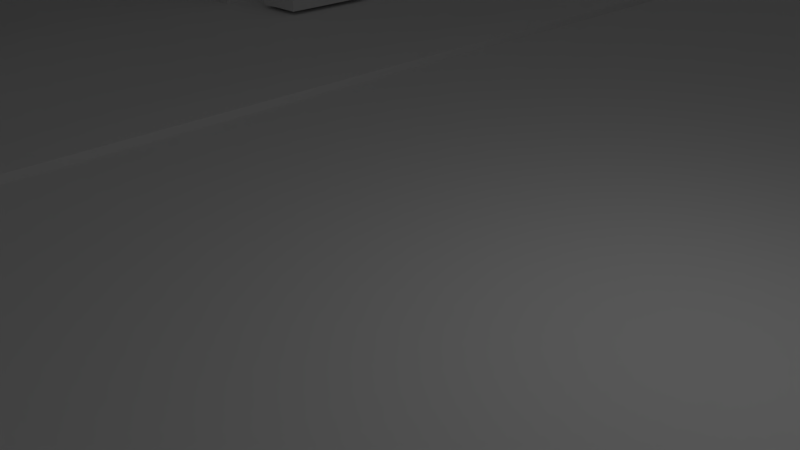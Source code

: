 # Source: chitty.blend  (saved by Blender 2.71.0; exported with 4.5.12 LTS)
import bpy
from mathutils import Matrix  # noqa: F401  (used for matrix-valued properties, if any)

bpy.ops.wm.read_factory_settings(use_empty=True)
scene = bpy.context.scene
scene.name = 'Scene'

# ---- collections
col_collection_1 = bpy.data.collections.new('Collection 1'); scene.collection.children.link(col_collection_1)

# ---- materials (node trees are filled in below, after node groups)
mat_material_005 = bpy.data.materials.new('Material.005')
mat_material_005.alpha_threshold = 0.0
mat_material_005.use_transparent_shadow = False
mat_material_005.roughness = 0.5
mat_material_005.line_color = (0.0, 0.0, 0.0, 1.0)
mat_myland = bpy.data.materials.new('myland')
mat_myland.alpha_threshold = 0.0
mat_myland.use_transparent_shadow = False
mat_myland.roughness = 0.5
mat_myland.line_color = (0.0, 0.0, 0.0, 1.0)

# ---- material node trees

# ---- world
world_world = bpy.data.worlds.new('World'); scene.world = world_world
world_world.color = (0.05088, 0.05088, 0.05088)
world_world.use_sun_shadow = False
world_world.sun_shadow_jitter_overblur = 0.0
world_world.cycles.sampling_method = 'MANUAL'
world_world.cycles.sample_map_resolution = 256

# ---- cameras
cam_camera = bpy.data.cameras.new('Camera')
cam_camera.clip_end = 100.0
cam_camera.lens = 35.0
cam_camera.sensor_width = 32.0
cam_camera.sensor_height = 18.0
cam_camera.ortho_scale = 7.314
cam_camera.dof.focus_distance = 0.0
cam_camera.dof.aperture_fstop = 128.0

# ---- lights
light_lamp = bpy.data.lights.new('Lamp', 'POINT')
light_lamp.transmission_factor = 0.0
light_lamp.cutoff_distance = 30.0
light_lamp.energy = 100.0
light_lamp.shadow_buffer_clip_start = 1.001
light_lamp.shadow_soft_size = 0.1
light_lamp.shadow_maximum_resolution = 0.006
light_lamp.use_absolute_resolution = True
light_lamp.cycles.use_multiple_importance_sampling = False

# ---- meshes
me_cube = bpy.data.meshes.new('Cube')
me_cube.from_pydata([(15.48, 29.09, -8.489), (15.48, -11.62, -8.489), (-14.19, -11.62, -8.489), (-14.19, 29.09, -8.489), (15.48, 29.09, 0.01098), (15.48, -11.62, 0.01098), (-14.19, -11.62, 0.01098), (-14.19, 29.09, 0.01098), (-3.083, -11.57, -0.03286), (-3.083, 29.04, -0.03286), (3.829, 29.04, -0.03286), (3.829, -11.57, -0.03286), (-3.779, -11.57, -0.03286), (-3.779, 29.04, -0.03286), (-3.083, -11.57, 0.1007), (-3.083, 29.04, 0.1007), (-3.779, -11.57, 0.1007), (-3.779, 29.04, 0.1007), (4.522, 29.04, -0.03286), (4.522, -11.57, -0.03286), (3.829, 29.04, 0.08593), (3.829, -11.57, 0.08593), (4.522, 29.04, 0.08593), (4.522, -11.57, 0.08593), (14.15, 29.04, -11.57), (14.15, -11.57, -11.57), (14.15, 29.04, -0.03286), (14.15, -11.57, -0.03286), (-13.51, -11.57, -11.57), (-13.51, 29.04, -11.57), (-13.51, -11.57, -0.03286), (-13.51, 29.04, -0.03286), (-3.525, 20.77, 0.08025), (-3.403, 21.0, 0.08025), (-3.28, 20.77, 0.08025), (-3.403, 20.53, 0.08025), (-3.525, 20.77, 3.187), (-3.403, 21.0, 3.187), (-3.28, 20.77, 3.187), (-3.403, 20.53, 3.187), (-2.17, 20.77, 4.564), (-2.169, 21.0, 4.462), (-2.167, 20.77, 4.359), (-2.169, 20.53, 4.462), (-1.653, 20.77, 4.592), (-1.65, 21.28, 4.528), (-1.647, 20.77, 4.406), (-1.65, 20.26, 4.528), (-1.181, 20.77, 4.571), (-1.18, 21.07, 4.533), (-1.178, 20.77, 4.46), (-1.18, 20.46, 4.533), (-3.525, -2.181, 0.08025), (-3.403, -1.942, 0.08025), (-3.28, -2.181, 0.08025), (-3.403, -2.419, 0.08025), (-3.525, -2.181, 3.187), (-3.403, -1.942, 3.187), (-3.28, -2.181, 3.187), (-3.403, -2.419, 3.187), (-2.17, -2.181, 4.564), (-2.169, -1.942, 4.462), (-2.167, -2.181, 4.359), (-2.169, -2.419, 4.462), (-1.653, -2.181, 4.592), (-1.65, -1.67, 4.528), (-1.647, -2.181, 4.406), (-1.65, -2.692, 4.528), (-1.181, -2.181, 4.571), (-1.18, -1.876, 4.533), (-1.178, -2.181, 4.46), (-1.18, -2.485, 4.533), (4.287, -2.181, 0.08025), (4.165, -2.419, 0.08025), (4.042, -2.181, 0.08025), (4.165, -1.942, 0.08025), (4.287, -2.181, 3.187), (4.165, -2.419, 3.187), (4.042, -2.181, 3.187), (4.165, -1.942, 3.187), (2.932, -2.181, 4.564), (2.931, -2.419, 4.462), (2.929, -2.181, 4.359), (2.931, -1.942, 4.462), (2.415, -2.181, 4.592), (2.412, -2.692, 4.528), (2.409, -2.181, 4.406), (2.412, -1.67, 4.528), (1.943, -2.181, 4.571), (1.942, -2.485, 4.533), (1.94, -2.181, 4.46), (1.942, -1.876, 4.533), (4.287, 20.77, 0.08025), (4.165, 20.53, 0.08025), (4.042, 20.77, 0.08025), (4.165, 21.0, 0.08025), (4.287, 20.77, 3.187), (4.165, 20.53, 3.187), (4.042, 20.77, 3.187), (4.165, 21.0, 3.187), (2.932, 20.77, 4.564), (2.931, 20.53, 4.462), (2.929, 20.77, 4.359), (2.931, 21.0, 4.462), (2.415, 20.77, 4.592), (2.412, 20.26, 4.528), (2.409, 20.77, 4.406), (2.412, 21.28, 4.528), (1.943, 20.77, 4.571), (1.942, 20.46, 4.533), (1.94, 20.77, 4.46), (1.942, 21.07, 4.533), (-6.263, 20.5, 0.06595), (-6.263, 19.09, 0.06595), (-6.99, 19.09, 0.06595), (-6.99, 20.5, 0.06595), (-6.263, 20.5, 0.6714), (-6.263, 19.09, 0.6714), (-6.99, 19.09, 0.6714), (-6.99, 20.5, 0.6714), (-6.263, 23.57, 0.06595), (-6.263, 22.16, 0.06595), (-6.99, 22.16, 0.06595), (-6.99, 23.57, 0.06595), (-6.263, 23.57, 0.6714), (-6.263, 22.16, 0.6714), (-6.99, 22.16, 0.6714), (-6.99, 23.57, 0.6714), (-6.263, 26.75, 0.06595), (-6.263, 25.34, 0.06595), (-6.99, 25.34, 0.06595), (-6.99, 26.75, 0.06595), (-6.263, 26.75, 0.6714), (-6.263, 25.34, 0.6714), (-6.99, 25.34, 0.6714), (-6.99, 26.75, 0.6714), (7.494, 26.75, 0.06595), (7.494, 25.34, 0.06595), (6.768, 25.34, 0.06595), (6.768, 26.75, 0.06595), (7.494, 26.75, 0.6714), (7.494, 25.34, 0.6714), (6.768, 25.34, 0.6714), (6.768, 26.75, 0.6714), (7.494, 23.57, 0.06595), (7.494, 22.16, 0.06595), (6.768, 22.16, 0.06595), (6.768, 23.57, 0.06595), (7.494, 23.57, 0.6714), (7.494, 22.16, 0.6714), (6.768, 22.16, 0.6714), (6.768, 23.57, 0.6714), (7.494, 20.5, 0.06595), (7.494, 19.09, 0.06595), (6.768, 19.09, 0.06595), (6.768, 20.5, 0.06595), (7.494, 20.5, 0.6714), (7.494, 19.09, 0.6714), (6.768, 19.09, 0.6714), (6.768, 20.5, 0.6714), (7.494, 5.427, 0.06595), (7.494, 4.017, 0.06595), (6.768, 4.017, 0.06595), (6.768, 5.427, 0.06595), (7.494, 5.427, 0.6714), (7.494, 4.017, 0.6714), (6.768, 4.017, 0.6714), (6.768, 5.427, 0.6714), (7.494, 8.974, 0.06595), (7.494, 7.565, 0.06595), (6.768, 7.565, 0.06595), (6.768, 8.974, 0.06595), (7.494, 8.974, 0.6714), (7.494, 7.565, 0.6714), (6.768, 7.565, 0.6714), (6.768, 8.974, 0.6714), (7.494, 13.3, 0.06595), (7.494, 11.89, 0.06595), (6.768, 11.89, 0.06595), (6.768, 13.3, 0.06595), (7.494, 13.3, 0.6714), (7.494, 11.89, 0.6714), (6.768, 11.89, 0.6714), (6.768, 13.3, 0.6714), (-6.241, 13.3, 0.06595), (-6.241, 11.89, 0.06595), (-6.967, 11.89, 0.06595), (-6.967, 13.3, 0.06595), (-6.241, 13.3, 0.6714), (-6.241, 11.89, 0.6714), (-6.967, 11.89, 0.6714), (-6.967, 13.3, 0.6714), (-6.241, 8.974, 0.06595), (-6.241, 7.565, 0.06595), (-6.967, 7.565, 0.06595), (-6.967, 8.974, 0.06595), (-6.241, 8.974, 0.6714), (-6.241, 7.565, 0.6714), (-6.967, 7.565, 0.6714), (-6.967, 8.974, 0.6714), (-6.241, 5.427, 0.06595), (-6.241, 4.017, 0.06595), (-6.967, 4.017, 0.06595), (-6.967, 5.427, 0.06595), (-6.241, 5.427, 0.6714), (-6.241, 4.017, 0.6714), (-6.967, 4.017, 0.6714), (-6.967, 5.427, 0.6714), (-6.241, -7.376, 0.06595), (-6.241, -8.786, 0.06595), (-6.967, -8.786, 0.06595), (-6.967, -7.376, 0.06595), (-6.241, -7.376, 0.6714), (-6.241, -8.786, 0.6714), (-6.967, -8.786, 0.6714), (-6.967, -7.376, 0.6714), (-6.241, -4.304, 0.06595), (-6.241, -5.713, 0.06595), (-6.967, -5.713, 0.06595), (-6.967, -4.304, 0.06595), (-6.241, -4.304, 0.6714), (-6.241, -5.713, 0.6714), (-6.967, -5.713, 0.6714), (-6.967, -4.304, 0.6714), (-6.241, -1.121, 0.06595), (-6.241, -2.531, 0.06595), (-6.967, -2.531, 0.06595), (-6.967, -1.121, 0.06595), (-6.241, -1.121, 0.6714), (-6.241, -2.531, 0.6714), (-6.967, -2.531, 0.6714), (-6.967, -1.121, 0.6714), (7.551, -1.121, 0.06595), (7.551, -2.531, 0.06595), (6.824, -2.531, 0.06595), (6.824, -1.121, 0.06595), (7.551, -1.121, 0.6714), (7.551, -2.531, 0.6714), (6.824, -2.531, 0.6714), (6.824, -1.121, 0.6714), (7.551, -4.304, 0.06595), (7.551, -5.713, 0.06595), (6.824, -5.713, 0.06595), (6.824, -4.304, 0.06595), (7.551, -4.304, 0.6714), (7.551, -5.713, 0.6714), (6.824, -5.713, 0.6714), (6.824, -4.304, 0.6714), (7.551, -7.376, 0.06595), (7.551, -8.786, 0.06595), (6.824, -8.786, 0.06595), (6.824, -7.376, 0.06595), (7.551, -7.376, 0.6714), (7.551, -8.786, 0.6714), (6.824, -8.786, 0.6714), (6.824, -7.376, 0.6714), (-13.49, 13.6, -0.4337), (-13.49, 3.76, -0.4337), (-7.58, 3.76, -0.4337), (-7.58, 13.6, -0.4337), (-13.49, 13.6, 14.02), (-13.49, 3.76, 14.02), (-7.58, 3.76, 14.02), (-7.58, 13.6, 14.02), (14.09, 13.6, -0.06213), (14.09, 3.76, -0.06213), (8.178, 3.76, -0.06213), (8.178, 13.6, -0.06213), (14.09, 13.6, 14.39), (14.09, 3.76, 14.39), (8.178, 3.76, 14.39), (8.178, 13.6, 14.39), (14.09, -0.7647, -0.6308), (14.09, -9.124, -0.6308), (8.178, -9.124, -0.6308), (8.178, -0.7647, -0.6308), (14.09, -0.7647, 13.82), (14.09, -9.124, 13.82), (8.178, -9.124, 13.82), (8.178, -0.7647, 13.82), (-13.43, -0.7646, -0.05967), (-13.43, -9.124, -0.05967), (-7.518, -9.124, -0.05967), (-7.518, -0.7647, -0.05967), (-13.43, -0.7646, 14.39), (-13.43, -9.124, 14.39), (-7.518, -9.124, 14.39), (-7.518, -0.7647, 14.39), (-13.43, 27.1, -0.591), (-13.43, 18.74, -0.591), (-7.518, 18.74, -0.591), (-7.518, 27.1, -0.591), (-13.43, 27.1, 13.86), (-13.43, 18.74, 13.86), (-7.518, 18.74, 13.86), (-7.518, 27.1, 13.86), (14.09, 27.1, -0.4337), (14.09, 18.74, -0.4337), (8.178, 18.74, -0.4337), (8.178, 27.1, -0.4337), (14.09, 27.1, 14.02), (14.09, 18.74, 14.02), (8.178, 18.74, 14.02), (8.178, 27.1, 14.02), (-3.083, 8.733, 0.1007), (-3.779, 8.733, 0.1007), (-3.431, -11.57, 0.1007), (-3.431, 29.04, 0.1007), (3.829, 8.733, 0.08593), (4.522, 8.733, 0.08593), (4.176, 29.04, 0.08593), (4.176, -11.57, 0.08593), (-3.431, 8.733, 0.1007), (4.176, 8.733, 0.08593), (-3.083, 18.89, 0.1007), (-3.779, 18.89, 0.1007), (-3.257, -11.57, 0.1007), (-3.605, 29.04, 0.1007), (3.829, -1.418, 0.08593), (4.522, -1.418, 0.08593), (4.002, 29.04, 0.08593), (4.349, -11.57, 0.08593), (-3.083, -1.418, 0.1007), (-3.779, -1.418, 0.1007), (-3.605, -11.57, 0.1007), (-3.257, 29.04, 0.1007), (3.829, 18.89, 0.08593), (4.522, 18.89, 0.08593), (4.349, 29.04, 0.08593), (4.002, -11.57, 0.08593), (0.3722, 29.04, 0.09332), (-3.605, 8.733, 0.1007), (-3.257, 8.733, 0.1007), (-3.431, -1.418, 0.1007), (-3.431, 18.89, 0.1007), (4.349, 8.733, 0.08593), (4.002, 8.733, 0.08593), (4.176, 18.89, 0.08593), (4.176, -1.418, 0.08593), (0.3722, -11.57, 0.09332), (-3.605, 18.89, 0.1007), (4.349, -1.418, 0.08593), (-3.605, -1.418, 0.1007), (-3.257, -1.418, 0.1007), (-3.257, 18.89, 0.1007), (4.349, 18.89, 0.08593), (4.002, 18.89, 0.08593), (4.002, -1.418, 0.08593), (-3.083, 23.96, 0.1007), (-3.779, 23.96, 0.1007), (-3.17, -11.57, 0.1007), (-3.692, 29.04, 0.1007), (3.829, -6.494, 0.08593), (4.522, -6.494, 0.08593), (3.916, 29.04, 0.08593), (4.436, -11.57, 0.08593), (-3.083, -6.494, 0.1007), (-3.779, -6.494, 0.1007), (-3.692, -11.57, 0.1007), (-3.17, 29.04, 0.1007), (3.829, 23.96, 0.08593), (4.522, 23.96, 0.08593), (4.436, 29.04, 0.08593), (3.915, -11.57, 0.08593), (-1.529, 29.04, 0.09701), (-3.692, 8.733, 0.1007), (-3.17, 8.733, 0.1007), (-3.431, -6.494, 0.1007), (-3.431, 13.81, 0.1007), (4.436, 8.733, 0.08593), (3.916, 8.733, 0.08593), (4.176, 23.96, 0.08593), (4.176, 3.658, 0.08593), (2.274, -11.57, 0.08962), (-3.083, 13.81, 0.1007), (-3.779, 13.81, 0.1007), (-3.344, -11.57, 0.1007), (-3.518, 29.04, 0.1007), (3.829, 3.658, 0.08593), (4.522, 3.658, 0.08593), (4.089, 29.04, 0.08593), (4.262, -11.57, 0.08593), (-3.083, 3.658, 0.1007), (-3.779, 3.658, 0.1007), (-3.518, -11.57, 0.1007), (-3.344, 29.04, 0.1007), (3.829, 13.81, 0.08593), (4.522, 13.81, 0.08593), (4.262, 29.04, 0.08593), (4.089, -11.57, 0.08593), (2.274, 29.04, 0.08962), (-3.518, 8.733, 0.1007), (-3.344, 8.733, 0.1007), (-3.431, 3.658, 0.1007), (-3.431, 23.96, 0.1007), (4.262, 8.733, 0.08593), (4.089, 8.733, 0.08593), (4.176, 13.81, 0.08593), (4.176, -6.494, 0.08593), (-1.53, -11.57, 0.09701), (-3.692, 18.89, 0.1007), (-3.518, 18.89, 0.1007), (-3.605, 13.81, 0.1007), (-3.605, 23.96, 0.1007), (4.436, -1.418, 0.08593), (4.262, -1.418, 0.08593), (4.349, 3.658, 0.08593), (4.349, -6.494, 0.08593), (-3.692, -1.418, 0.1007), (-3.518, -1.418, 0.1007), (-3.605, -6.494, 0.1007), (-3.605, 3.658, 0.1007), (-3.344, -1.418, 0.1007), (-3.17, -1.418, 0.1007), (-3.257, -6.494, 0.1007), (-3.257, 3.658, 0.1007), (-3.344, 18.89, 0.1007), (-3.17, 18.89, 0.1007), (-3.257, 13.81, 0.1007), (-3.257, 23.96, 0.1007), (4.436, 18.89, 0.08593), (4.262, 18.89, 0.08593), (4.349, 23.96, 0.08593), (4.349, 13.81, 0.08593), (4.089, 18.89, 0.08593), (3.916, 18.89, 0.08593), (4.002, 23.96, 0.08593), (4.002, 13.81, 0.08593), (4.089, -1.418, 0.08593), (3.916, -1.418, 0.08593), (4.002, 3.658, 0.08593), (4.002, -6.494, 0.08593), (-3.692, 23.96, 0.1007), (4.436, -6.494, 0.08593), (-3.692, 3.658, 0.1007), (-3.344, 3.658, 0.1007), (-3.344, 23.96, 0.1007), (4.436, 13.81, 0.08593), (4.089, 13.81, 0.08593), (4.089, -6.494, 0.08593), (-3.692, 13.81, 0.1007), (-3.518, 13.81, 0.1007), (-3.518, 23.96, 0.1007), (4.436, 3.658, 0.08593), (4.262, 3.658, 0.08593), (4.262, -6.494, 0.08593), (-3.692, -6.494, 0.1007), (-3.518, -6.494, 0.1007), (-3.518, 3.658, 0.1007), (-3.344, -6.494, 0.1007), (-3.17, -6.494, 0.1007), (-3.17, 3.658, 0.1007), (-3.344, 13.81, 0.1007), (-3.17, 13.81, 0.1007), (-3.17, 23.96, 0.1007), (4.436, 23.96, 0.08593), (4.262, 23.96, 0.08593), (4.262, 13.81, 0.08593), (4.089, 23.96, 0.08593), (3.916, 23.96, 0.08593), (3.916, 13.81, 0.08593), (4.089, 3.658, 0.08593), (3.916, 3.658, 0.08593), (3.915, -6.494, 0.08593)], [], [(0, 1, 2, 3), (4, 7, 6, 5), (0, 4, 5, 1), (1, 5, 6, 2), (2, 6, 7, 3), (4, 0, 3, 7), (8, 11, 10, 9), (307, 364, 330, 390, 310, 388, 328, 362, 22, 18, 26, 24, 29, 31, 13, 17, 351, 317, 377), (12, 13, 31, 30), (432, 351, 17, 349), (13, 12, 16, 357, 323, 383, 305, 375, 315, 349, 17), (8, 9, 15, 348, 314, 374, 304, 382, 322, 356, 14), (18, 19, 27, 26), (433, 355, 23, 353), (311, 373, 339, 399, 306, 384, 324, 358, 16, 12, 30, 28, 25, 27, 19, 23, 355, 321, 381), (19, 18, 22, 361, 327, 387, 309, 379, 319, 353, 23), (10, 11, 21, 352, 318, 378, 308, 386, 326, 360, 20), (24, 26, 27, 25), (28, 29, 24, 25), (28, 30, 31, 29), (36, 37, 33, 32), (37, 38, 34, 33), (38, 39, 35, 34), (39, 36, 32, 35), (32, 33, 34, 35), (36, 39, 43, 40), (40, 43, 47, 44), (39, 38, 42, 43), (38, 37, 41, 42), (37, 36, 40, 41), (44, 47, 51, 48), (43, 42, 46, 47), (42, 41, 45, 46), (41, 40, 44, 45), (51, 50, 49, 48), (47, 46, 50, 51), (46, 45, 49, 50), (45, 44, 48, 49), (56, 57, 53, 52), (57, 58, 54, 53), (58, 59, 55, 54), (59, 56, 52, 55), (52, 53, 54, 55), (56, 59, 63, 60), (60, 63, 67, 64), (59, 58, 62, 63), (58, 57, 61, 62), (57, 56, 60, 61), (64, 67, 71, 68), (63, 62, 66, 67), (62, 61, 65, 66), (61, 60, 64, 65), (71, 70, 69, 68), (67, 66, 70, 71), (66, 65, 69, 70), (65, 64, 68, 69), (76, 77, 73, 72), (77, 78, 74, 73), (78, 79, 75, 74), (79, 76, 72, 75), (72, 73, 74, 75), (76, 79, 83, 80), (80, 83, 87, 84), (79, 78, 82, 83), (78, 77, 81, 82), (77, 76, 80, 81), (84, 87, 91, 88), (83, 82, 86, 87), (82, 81, 85, 86), (81, 80, 84, 85), (91, 90, 89, 88), (87, 86, 90, 91), (86, 85, 89, 90), (85, 84, 88, 89), (96, 97, 93, 92), (97, 98, 94, 93), (98, 99, 95, 94), (99, 96, 92, 95), (92, 93, 94, 95), (96, 99, 103, 100), (100, 103, 107, 104), (99, 98, 102, 103), (98, 97, 101, 102), (97, 96, 100, 101), (104, 107, 111, 108), (103, 102, 106, 107), (102, 101, 105, 106), (101, 100, 104, 105), (111, 110, 109, 108), (107, 106, 110, 111), (106, 105, 109, 110), (105, 104, 108, 109), (116, 117, 113, 112), (117, 118, 114, 113), (118, 119, 115, 114), (119, 116, 112, 115), (112, 113, 114, 115), (119, 118, 117, 116), (124, 125, 121, 120), (125, 126, 122, 121), (126, 127, 123, 122), (127, 124, 120, 123), (120, 121, 122, 123), (127, 126, 125, 124), (132, 133, 129, 128), (133, 134, 130, 129), (134, 135, 131, 130), (135, 132, 128, 131), (128, 129, 130, 131), (135, 134, 133, 132), (140, 141, 137, 136), (141, 142, 138, 137), (142, 143, 139, 138), (143, 140, 136, 139), (136, 137, 138, 139), (143, 142, 141, 140), (148, 149, 145, 144), (149, 150, 146, 145), (150, 151, 147, 146), (151, 148, 144, 147), (144, 145, 146, 147), (151, 150, 149, 148), (156, 157, 153, 152), (157, 158, 154, 153), (158, 159, 155, 154), (159, 156, 152, 155), (152, 153, 154, 155), (159, 158, 157, 156), (164, 165, 161, 160), (165, 166, 162, 161), (166, 167, 163, 162), (167, 164, 160, 163), (160, 161, 162, 163), (167, 166, 165, 164), (172, 173, 169, 168), (173, 174, 170, 169), (174, 175, 171, 170), (175, 172, 168, 171), (168, 169, 170, 171), (175, 174, 173, 172), (180, 181, 177, 176), (181, 182, 178, 177), (182, 183, 179, 178), (183, 180, 176, 179), (176, 177, 178, 179), (183, 182, 181, 180), (188, 189, 185, 184), (189, 190, 186, 185), (190, 191, 187, 186), (191, 188, 184, 187), (184, 185, 186, 187), (191, 190, 189, 188), (196, 197, 193, 192), (197, 198, 194, 193), (198, 199, 195, 194), (199, 196, 192, 195), (192, 193, 194, 195), (199, 198, 197, 196), (204, 205, 201, 200), (205, 206, 202, 201), (206, 207, 203, 202), (207, 204, 200, 203), (200, 201, 202, 203), (207, 206, 205, 204), (212, 213, 209, 208), (213, 214, 210, 209), (214, 215, 211, 210), (215, 212, 208, 211), (208, 209, 210, 211), (215, 214, 213, 212), (220, 221, 217, 216), (221, 222, 218, 217), (222, 223, 219, 218), (223, 220, 216, 219), (216, 217, 218, 219), (223, 222, 221, 220), (228, 229, 225, 224), (229, 230, 226, 225), (230, 231, 227, 226), (231, 228, 224, 227), (224, 225, 226, 227), (231, 230, 229, 228), (236, 237, 233, 232), (237, 238, 234, 233), (238, 239, 235, 234), (239, 236, 232, 235), (232, 233, 234, 235), (239, 238, 237, 236), (244, 245, 241, 240), (245, 246, 242, 241), (246, 247, 243, 242), (247, 244, 240, 243), (240, 241, 242, 243), (247, 246, 245, 244), (252, 253, 249, 248), (253, 254, 250, 249), (254, 255, 251, 250), (255, 252, 248, 251), (248, 249, 250, 251), (255, 254, 253, 252), (260, 256, 257, 261), (261, 257, 258, 262), (262, 258, 259, 263), (263, 259, 256, 260), (256, 259, 258, 257), (263, 260, 261, 262), (268, 269, 265, 264), (269, 270, 266, 265), (270, 271, 267, 266), (271, 268, 264, 267), (264, 265, 266, 267), (271, 270, 269, 268), (276, 277, 273, 272), (277, 278, 274, 273), (278, 279, 275, 274), (279, 276, 272, 275), (272, 273, 274, 275), (279, 278, 277, 276), (284, 280, 281, 285), (285, 281, 282, 286), (286, 282, 283, 287), (287, 283, 280, 284), (280, 283, 282, 281), (287, 284, 285, 286), (292, 288, 289, 293), (293, 289, 290, 294), (294, 290, 291, 295), (295, 291, 288, 292), (288, 291, 290, 289), (295, 292, 293, 294), (300, 301, 297, 296), (301, 302, 298, 297), (302, 303, 299, 298), (303, 300, 296, 299), (296, 297, 298, 299), (303, 302, 301, 300), (9, 10, 20, 354, 320, 380, 310, 390, 330, 364, 307, 385, 325, 359, 15), (434, 365, 305, 383), (435, 392, 312, 393), (436, 385, 307, 394), (437, 369, 309, 387), (438, 396, 313, 397), (439, 389, 311, 398), (8, 14, 350, 316, 376, 306, 399, 339, 373, 311, 389, 329, 363, 21, 11), (440, 400, 315, 375), (441, 401, 340, 402), (442, 377, 317, 403), (443, 404, 319, 379), (444, 405, 341, 406), (445, 381, 321, 407), (446, 408, 323, 357), (447, 409, 342, 410), (448, 391, 331, 411), (449, 412, 333, 367), (450, 413, 343, 414), (451, 366, 332, 415), (452, 416, 334, 368), (453, 417, 344, 418), (454, 359, 325, 419), (455, 420, 327, 361), (456, 421, 345, 422), (457, 395, 335, 423), (458, 424, 337, 371), (459, 425, 346, 426), (460, 370, 336, 427), (461, 428, 338, 372), (462, 429, 347, 430), (463, 363, 329, 431), (400, 432, 349, 315), (340, 403, 432, 400), (403, 317, 351, 432), (404, 433, 353, 319), (341, 407, 433, 404), (407, 321, 355, 433), (408, 434, 383, 323), (342, 411, 434, 408), (411, 331, 365, 434), (412, 435, 393, 333), (343, 415, 435, 412), (415, 332, 392, 435), (416, 436, 394, 334), (344, 419, 436, 416), (419, 325, 385, 436), (420, 437, 387, 327), (345, 423, 437, 420), (423, 335, 369, 437), (424, 438, 397, 337), (346, 427, 438, 424), (427, 336, 396, 438), (428, 439, 398, 338), (347, 431, 439, 428), (431, 329, 389, 439), (365, 440, 375, 305), (331, 402, 440, 365), (402, 340, 400, 440), (391, 441, 402, 331), (312, 368, 441, 391), (368, 334, 401, 441), (401, 442, 403, 340), (334, 394, 442, 401), (394, 307, 377, 442), (369, 443, 379, 309), (335, 406, 443, 369), (406, 341, 404, 443), (395, 444, 406, 335), (313, 372, 444, 395), (372, 338, 405, 444), (405, 445, 407, 341), (338, 398, 445, 405), (398, 311, 381, 445), (358, 446, 357, 16), (324, 410, 446, 358), (410, 342, 408, 446), (384, 447, 410, 324), (306, 367, 447, 384), (367, 333, 409, 447), (409, 448, 411, 342), (333, 393, 448, 409), (393, 312, 391, 448), (376, 449, 367, 306), (316, 414, 449, 376), (414, 343, 412, 449), (350, 450, 414, 316), (14, 356, 450, 350), (356, 322, 413, 450), (413, 451, 415, 343), (322, 382, 451, 413), (382, 304, 366, 451), (392, 452, 368, 312), (332, 418, 452, 392), (418, 344, 416, 452), (366, 453, 418, 332), (304, 374, 453, 366), (374, 314, 417, 453), (417, 454, 419, 344), (314, 348, 454, 417), (348, 15, 359, 454), (362, 455, 361, 22), (328, 422, 455, 362), (422, 345, 420, 455), (388, 456, 422, 328), (310, 371, 456, 388), (371, 337, 421, 456), (421, 457, 423, 345), (337, 397, 457, 421), (397, 313, 395, 457), (380, 458, 371, 310), (320, 426, 458, 380), (426, 346, 424, 458), (354, 459, 426, 320), (20, 360, 459, 354), (360, 326, 425, 459), (425, 460, 427, 346), (326, 386, 460, 425), (386, 308, 370, 460), (396, 461, 372, 313), (336, 430, 461, 396), (430, 347, 428, 461), (370, 462, 430, 336), (308, 378, 462, 370), (378, 318, 429, 462), (429, 463, 431, 347), (318, 352, 463, 429), (352, 21, 363, 463)])
me_cube.polygons.foreach_set('material_index', [0, 0, 0, 0, 0, 0, 1, 1, 1, 1, 1, 1, 1, 1, 1, 1, 1, 1, 1, 1, 1, 1, 1, 1, 1, 1, 1, 1, 1, 1, 1, 1, 1, 1, 1, 1, 1, 1, 1, 1, 1, 1, 1, 1, 1, 1, 1, 1, 1, 1, 1, 1, 1, 1, 1, 1, 1, 1, 1, 1, 1, 1, 1, 1, 1, 1, 1, 1, 1, 1, 1, 1, 1, 1, 1, 1, 1, 1, 1, 1, 1, 1, 1, 1, 1, 1, 1, 1, 1, 1, 1, 1, 1, 1, 1, 1, 1, 1, 1, 1, 1, 1, 1, 1, 1, 1, 1, 1, 1, 1, 1, 1, 1, 1, 1, 1, 1, 1, 1, 1, 1, 1, 1, 1, 1, 1, 1, 1, 1, 1, 1, 1, 1, 1, 1, 1, 1, 1, 1, 1, 1, 1, 1, 1, 1, 1, 1, 1, 1, 1, 1, 1, 1, 1, 1, 1, 1, 1, 1, 1, 1, 1, 1, 1, 1, 1, 1, 1, 1, 1, 1, 1, 1, 1, 1, 1, 1, 1, 1, 1, 1, 1, 1, 1, 1, 1, 1, 1, 1, 1, 1, 1, 1, 1, 1, 1, 1, 1, 1, 1, 1, 1, 1, 1, 1, 1, 1, 1, 1, 1, 1, 1, 1, 1, 1, 1, 1, 1, 1, 1, 1, 1, 1, 1, 1, 1, 1, 1, 1, 1, 1, 1, 1, 1, 1, 1, 1, 1, 1, 1, 1, 1, 1, 1, 1, 1, 1, 1, 1, 1, 1, 1, 1, 1, 1, 1, 1, 1, 1, 1, 1, 1, 1, 1, 1, 1, 1, 1, 1, 1, 1, 1, 1, 1, 1, 1, 1, 1, 1, 1, 1, 1, 1, 1, 1, 1, 1, 1, 1, 1, 1, 1, 1, 1, 1, 1, 1, 1, 1, 1, 1, 1, 1, 1, 1, 1, 1, 1, 1, 1, 1, 1, 1, 1, 1, 1, 1, 1, 1, 1, 1, 1, 1, 1, 1, 1, 1, 1, 1, 1, 1, 1, 1, 1, 1, 1, 1, 1, 1, 1, 1, 1, 1, 1, 1, 1, 1, 1, 1, 1, 1, 1, 1, 1, 1, 1, 1, 1, 1, 1, 1, 1, 1, 1])
_uv = me_cube.uv_layers.new(name='UVMap.001')
_uv.uv.foreach_set('vector', [0.0, 0.0, 0.0, 0.0, 0.0, 0.0, 0.0, 0.0, 0.0, 0.0, 0.0, 0.0, 0.0, 0.0, 0.0, 0.0, 0.0, 0.0, 0.0, 0.0, 0.0, 0.0, 0.0, 0.0, 0.0, 0.0, 0.0, 0.0, 0.0, 0.0, 0.0, 0.0, 0.0, 0.0, 0.0, 0.0, 0.0, 0.0, 0.0, 0.0, 0.0, 0.0, 0.0, 0.0, 0.0, 0.0, 0.0, 0.0, 0.6989, 0.6755, 0.6119, 0.6755, 0.6119, 0.386, 0.6989, 0.386, 0.4376, 0.2454, 0.4377, 0.2188, 0.4377, 0.1923, 0.4378, 0.1658, 0.4378, 0.1392, 0.4378, 0.138, 0.4378, 0.1368, 0.4378, 0.1356, 0.4378, 0.1344, 0.4396, 0.1344, 0.4396, 0.0, 0.6139, 1.15e-08, 0.6139, 0.386, 0.4396, 0.386, 0.4396, 0.2502, 0.4376, 0.2502, 0.4376, 0.249, 0.4376, 0.2478, 0.4376, 0.2466, 0.3151, 0.6755, 0.3151, 0.386, 0.4376, 0.386, 0.4376, 0.6755, 0.1819, 0.4222, 0.1819, 0.386, 0.183, 0.386, 0.183, 0.4222, 0.1663, 0.6755, 0.1663, 0.9651, 0.1643, 0.9651, 0.1643, 0.9289, 0.1643, 0.8927, 0.1643, 0.8565, 0.1643, 0.8203, 0.1643, 0.7841, 0.1643, 0.7479, 0.1643, 0.7117, 0.1643, 0.6755, 0.1938, 0.386, 0.1938, 0.6755, 0.1918, 0.6755, 0.1918, 0.6394, 0.1918, 0.6032, 0.1918, 0.567, 0.1918, 0.5308, 0.1918, 0.4946, 0.1918, 0.4584, 0.1918, 0.4222, 0.1918, 0.386, 0.3151, 0.386, 0.3151, 0.6755, 0.1939, 0.6755, 0.1939, 0.386, 0.1841, 0.6394, 0.1841, 0.6755, 0.183, 0.6755, 0.183, 0.6394, 0.2616, 0.2467, 0.2615, 0.2202, 0.2614, 0.1936, 0.2614, 0.1671, 0.2613, 0.1406, 0.2613, 0.1394, 0.2613, 0.1381, 0.2613, 0.1369, 0.2613, 0.1357, 0.2634, 0.1357, 0.2634, 2.299e-08, 0.4376, 0.0, 0.4376, 0.386, 0.2634, 0.386, 0.2634, 0.2516, 0.2616, 0.2516, 0.2616, 0.2503, 0.2616, 0.2491, 0.2616, 0.2479, 0.6785, 0.6755, 0.6785, 0.9651, 0.6767, 0.9651, 0.6767, 0.9289, 0.6767, 0.8927, 0.6767, 0.8565, 0.6767, 0.8203, 0.6767, 0.7841, 0.6767, 0.7479, 0.6767, 0.7117, 0.6767, 0.6755, 0.6803, 0.6755, 0.6803, 0.9651, 0.6785, 0.9651, 0.6785, 0.9289, 0.6785, 0.8927, 0.6785, 0.8565, 0.6785, 0.8203, 0.6785, 0.7841, 0.6785, 0.7479, 0.6785, 0.7117, 0.6785, 0.6755, 0.1743, 0.6755, 0.0, 0.6755, 4.464e-08, 0.386, 0.1743, 0.386, 0.0, 0.0, 0.2613, 0.0, 0.2613, 0.386, 5.188e-08, 0.386, 0.6119, 0.6755, 0.4376, 0.6755, 0.4376, 0.386, 0.6119, 0.386, 0.6294, 0.3765, 0.6278, 0.3765, 0.6278, 0.3245, 0.6294, 0.3245, 0.6278, 0.3765, 0.6263, 0.3765, 0.6263, 0.3245, 0.6278, 0.3245, 0.617, 0.3765, 0.6155, 0.3765, 0.6155, 0.3245, 0.617, 0.3245, 0.6155, 0.3765, 0.6139, 0.3765, 0.6139, 0.3245, 0.6155, 0.3245, 0.6215, 0.3789, 0.6215, 0.3813, 0.6193, 0.3813, 0.6193, 0.3789, 0.1595, 0.6755, 0.1611, 0.6756, 0.1611, 0.6969, 0.1595, 0.6986, 0.1588, 0.8175, 0.1603, 0.8175, 0.1621, 0.8247, 0.1588, 0.8247, 0.1611, 0.7431, 0.1626, 0.7431, 0.1626, 0.7627, 0.1611, 0.7644, 0.1626, 0.7431, 0.1642, 0.7431, 0.1642, 0.7644, 0.1626, 0.7627, 0.158, 0.6756, 0.1595, 0.6755, 0.1595, 0.6986, 0.158, 0.6969, 0.1588, 0.8247, 0.1621, 0.8247, 0.1608, 0.8313, 0.1588, 0.8313, 0.1537, 0.8313, 0.1522, 0.8313, 0.1522, 0.824, 0.1555, 0.8241, 0.1522, 0.8313, 0.1506, 0.8313, 0.1489, 0.8241, 0.1522, 0.824, 0.1573, 0.8175, 0.1588, 0.8175, 0.1588, 0.8247, 0.1555, 0.8247, 0.6144, 0.3807, 0.6139, 0.3782, 0.6155, 0.3765, 0.6155, 0.3787, 0.1555, 0.8241, 0.1522, 0.824, 0.1522, 0.8175, 0.1541, 0.8175, 0.1522, 0.824, 0.1489, 0.8241, 0.1502, 0.8175, 0.1522, 0.8175, 0.1555, 0.8247, 0.1588, 0.8247, 0.1588, 0.8313, 0.1568, 0.8313, 0.6201, 0.3245, 0.6216, 0.3245, 0.6216, 0.3765, 0.6201, 0.3765, 0.6216, 0.3245, 0.6232, 0.3245, 0.6232, 0.3765, 0.6216, 0.3765, 0.6294, 0.3245, 0.6309, 0.3245, 0.6309, 0.3765, 0.6294, 0.3765, 0.6309, 0.3245, 0.6325, 0.3245, 0.6325, 0.3765, 0.6309, 0.3765, 0.6193, 0.3813, 0.6193, 0.3837, 0.6171, 0.3837, 0.6171, 0.3813, 0.1595, 0.6986, 0.1611, 0.6987, 0.1611, 0.72, 0.1595, 0.7217, 0.7492, 0.3346, 0.7508, 0.3346, 0.7525, 0.3418, 0.7492, 0.3418, 0.158, 0.7218, 0.1595, 0.7217, 0.1595, 0.7414, 0.158, 0.7431, 0.1595, 0.7217, 0.1611, 0.7218, 0.1611, 0.7431, 0.1595, 0.7414, 0.158, 0.6987, 0.1595, 0.6986, 0.1595, 0.7217, 0.158, 0.72, 0.7492, 0.3418, 0.7525, 0.3418, 0.7512, 0.3484, 0.7492, 0.3484, 0.7441, 0.3622, 0.7426, 0.3622, 0.7426, 0.355, 0.7459, 0.355, 0.7426, 0.3622, 0.7411, 0.3622, 0.7393, 0.355, 0.7426, 0.355, 0.7477, 0.3346, 0.7492, 0.3346, 0.7492, 0.3418, 0.7459, 0.3418, 0.6155, 0.3849, 0.6139, 0.3831, 0.6144, 0.3807, 0.6155, 0.3826, 0.7459, 0.355, 0.7426, 0.355, 0.7426, 0.3484, 0.7446, 0.3484, 0.7426, 0.355, 0.7393, 0.355, 0.7406, 0.3484, 0.7426, 0.3484, 0.7459, 0.3418, 0.7492, 0.3418, 0.7492, 0.3484, 0.7473, 0.3484, 0.6325, 0.3245, 0.634, 0.3245, 0.634, 0.3765, 0.6325, 0.3765, 0.634, 0.3245, 0.6356, 0.3245, 0.6356, 0.3765, 0.634, 0.3765, 0.6232, 0.3245, 0.6247, 0.3245, 0.6247, 0.3765, 0.6232, 0.3765, 0.6247, 0.3245, 0.6263, 0.3245, 0.6263, 0.3765, 0.6247, 0.3765, 0.6171, 0.3813, 0.6171, 0.3789, 0.6193, 0.3789, 0.6193, 0.3813, 0.1626, 0.6986, 0.1642, 0.6987, 0.1642, 0.72, 0.1626, 0.7217, 0.6836, 0.8175, 0.6852, 0.8175, 0.6869, 0.8247, 0.6836, 0.8247, 0.158, 0.7431, 0.1595, 0.7431, 0.1595, 0.7627, 0.158, 0.7644, 0.1595, 0.7431, 0.1611, 0.7431, 0.1611, 0.7644, 0.1595, 0.7627, 0.1611, 0.6987, 0.1626, 0.6986, 0.1626, 0.7217, 0.1611, 0.72, 0.6836, 0.8247, 0.6869, 0.8247, 0.6856, 0.8313, 0.6836, 0.8313, 0.7441, 0.3761, 0.7426, 0.376, 0.7426, 0.3688, 0.7459, 0.3688, 0.7426, 0.376, 0.7411, 0.3761, 0.7393, 0.3688, 0.7426, 0.3688, 0.6821, 0.8175, 0.6836, 0.8175, 0.6836, 0.8247, 0.6803, 0.8247, 0.6171, 0.3807, 0.6155, 0.3789, 0.616, 0.3765, 0.6171, 0.3784, 0.7459, 0.3688, 0.7426, 0.3688, 0.7426, 0.3622, 0.7446, 0.3623, 0.7426, 0.3688, 0.7393, 0.3688, 0.7406, 0.3623, 0.7426, 0.3622, 0.6803, 0.8247, 0.6836, 0.8247, 0.6836, 0.8313, 0.6817, 0.8313, 0.6356, 0.3245, 0.6371, 0.3245, 0.6371, 0.3765, 0.6356, 0.3765, 0.6371, 0.3245, 0.6387, 0.3245, 0.6387, 0.3765, 0.6371, 0.3765, 0.617, 0.3245, 0.6186, 0.3245, 0.6186, 0.3765, 0.617, 0.3765, 0.6186, 0.3245, 0.6201, 0.3245, 0.6201, 0.3765, 0.6186, 0.3765, 0.6171, 0.3789, 0.6171, 0.3765, 0.6193, 0.3765, 0.6193, 0.3789, 0.1626, 0.6755, 0.1642, 0.6756, 0.1642, 0.6969, 0.1626, 0.6986, 0.6903, 0.8175, 0.6918, 0.8175, 0.6936, 0.8247, 0.6903, 0.8247, 0.1611, 0.7218, 0.1626, 0.7217, 0.1626, 0.7414, 0.1611, 0.7431, 0.1626, 0.7217, 0.1642, 0.7218, 0.1642, 0.7431, 0.1626, 0.7414, 0.1611, 0.6756, 0.1626, 0.6755, 0.1626, 0.6986, 0.1611, 0.6969, 0.6903, 0.8247, 0.6936, 0.8247, 0.6922, 0.8313, 0.6903, 0.8313, 0.7441, 0.3484, 0.7426, 0.3484, 0.7426, 0.3411, 0.7459, 0.3412, 0.7426, 0.3484, 0.7411, 0.3484, 0.7393, 0.3412, 0.7426, 0.3411, 0.6887, 0.8175, 0.6903, 0.8175, 0.6903, 0.8247, 0.6869, 0.8247, 0.616, 0.3849, 0.6155, 0.3824, 0.6171, 0.3807, 0.6171, 0.3829, 0.7459, 0.3412, 0.7426, 0.3411, 0.7426, 0.3346, 0.7446, 0.3346, 0.7426, 0.3411, 0.7393, 0.3412, 0.7406, 0.3346, 0.7426, 0.3346, 0.6869, 0.8247, 0.6903, 0.8247, 0.6903, 0.8313, 0.6883, 0.8313, 0.6895, 0.7871, 0.6895, 0.7769, 0.6986, 0.7769, 0.6986, 0.7871, 0.6803, 0.7262, 0.6895, 0.7262, 0.6895, 0.7364, 0.6803, 0.7364, 0.158, 0.7871, 0.158, 0.7972, 0.1489, 0.7972, 0.1489, 0.7871, 0.6803, 0.6958, 0.6895, 0.6958, 0.6895, 0.706, 0.6803, 0.706, 0.6895, 0.6958, 0.6895, 0.6857, 0.6986, 0.6857, 0.6986, 0.6958, 0.6661, 0.3346, 0.6661, 0.3447, 0.6569, 0.3447, 0.6569, 0.3346, 0.7027, 0.365, 0.6935, 0.365, 0.6935, 0.3549, 0.7027, 0.3549, 0.1489, 0.7465, 0.1489, 0.7364, 0.158, 0.7364, 0.158, 0.7465, 0.721, 0.365, 0.721, 0.3751, 0.7118, 0.3751, 0.7118, 0.365, 0.6803, 0.7465, 0.6803, 0.7364, 0.6895, 0.7364, 0.6895, 0.7465, 0.1489, 0.7364, 0.1489, 0.7262, 0.158, 0.7262, 0.158, 0.7364, 0.6569, 0.3447, 0.6569, 0.3549, 0.6478, 0.3549, 0.6478, 0.3447, 0.1489, 0.7871, 0.1489, 0.7769, 0.158, 0.7769, 0.158, 0.7871, 0.6895, 0.706, 0.6986, 0.706, 0.6986, 0.7161, 0.6895, 0.7161, 0.7027, 0.3751, 0.7027, 0.365, 0.7118, 0.365, 0.7118, 0.3751, 0.6935, 0.3346, 0.7027, 0.3346, 0.7027, 0.3447, 0.6935, 0.3447, 0.6844, 0.365, 0.6844, 0.3549, 0.6935, 0.3549, 0.6935, 0.365, 0.158, 0.6857, 0.158, 0.6958, 0.1489, 0.6958, 0.1489, 0.6857, 0.7301, 0.365, 0.7301, 0.3549, 0.7393, 0.3549, 0.7393, 0.365, 0.158, 0.706, 0.1489, 0.706, 0.1489, 0.6958, 0.158, 0.6958, 0.6895, 0.8073, 0.6895, 0.7972, 0.6986, 0.7972, 0.6986, 0.8073, 0.6895, 0.7566, 0.6986, 0.7566, 0.6986, 0.7668, 0.6895, 0.7668, 0.6387, 0.3447, 0.6387, 0.3346, 0.6478, 0.3346, 0.6478, 0.3447, 0.6935, 0.365, 0.7027, 0.365, 0.7027, 0.3751, 0.6935, 0.3751, 0.7118, 0.3853, 0.7118, 0.3751, 0.721, 0.3751, 0.721, 0.3853, 0.6478, 0.3447, 0.6478, 0.3549, 0.6387, 0.3549, 0.6387, 0.3447, 0.7301, 0.3751, 0.7301, 0.365, 0.7393, 0.365, 0.7393, 0.3751, 0.6895, 0.7465, 0.6986, 0.7465, 0.6986, 0.7566, 0.6895, 0.7566, 0.6752, 0.3447, 0.6752, 0.3346, 0.6844, 0.3346, 0.6844, 0.3447, 0.6844, 0.3447, 0.6935, 0.3447, 0.6935, 0.3549, 0.6844, 0.3549, 0.6803, 0.8175, 0.6803, 0.8073, 0.6895, 0.8073, 0.6895, 0.8175, 0.158, 0.7668, 0.1489, 0.7668, 0.1489, 0.7566, 0.158, 0.7566, 0.7393, 0.3447, 0.7301, 0.3447, 0.7301, 0.3346, 0.7393, 0.3346, 0.6935, 0.3447, 0.7027, 0.3447, 0.7027, 0.3549, 0.6935, 0.3549, 0.6752, 0.3751, 0.6752, 0.365, 0.6844, 0.365, 0.6844, 0.3751, 0.6803, 0.7871, 0.6895, 0.7871, 0.6895, 0.7972, 0.6803, 0.7972, 0.6803, 0.8073, 0.6803, 0.7972, 0.6895, 0.7972, 0.6895, 0.8073, 0.7027, 0.3346, 0.6935, 0.3346, 0.6935, 0.3245, 0.7027, 0.3245, 0.721, 0.3447, 0.7118, 0.3447, 0.7118, 0.3346, 0.721, 0.3346, 0.6803, 0.7769, 0.6895, 0.7769, 0.6895, 0.7871, 0.6803, 0.7871, 0.6844, 0.3447, 0.6844, 0.3549, 0.6752, 0.3549, 0.6752, 0.3447, 0.6752, 0.3346, 0.6752, 0.3245, 0.6844, 0.3245, 0.6844, 0.3346, 0.7118, 0.3853, 0.7027, 0.3853, 0.7027, 0.3751, 0.7118, 0.3751, 0.6895, 0.6755, 0.6986, 0.6755, 0.6986, 0.6857, 0.6895, 0.6857, 0.6895, 0.8175, 0.6895, 0.8073, 0.6986, 0.8073, 0.6986, 0.8175, 0.6895, 0.6958, 0.6986, 0.6958, 0.6986, 0.706, 0.6895, 0.706, 0.6986, 0.7364, 0.6895, 0.7364, 0.6895, 0.7262, 0.6986, 0.7262, 0.6803, 0.7769, 0.6803, 0.7668, 0.6895, 0.7668, 0.6895, 0.7769, 0.6986, 0.7972, 0.6895, 0.7972, 0.6895, 0.7871, 0.6986, 0.7871, 0.6387, 0.365, 0.6387, 0.3549, 0.6478, 0.3549, 0.6478, 0.365, 0.7393, 0.3245, 0.7393, 0.3346, 0.7301, 0.3346, 0.7301, 0.3245, 0.6569, 0.3245, 0.6661, 0.3245, 0.6661, 0.3346, 0.6569, 0.3346, 0.6661, 0.3549, 0.6752, 0.3549, 0.6752, 0.365, 0.6661, 0.365, 0.6661, 0.3346, 0.6752, 0.3346, 0.6752, 0.3447, 0.6661, 0.3447, 0.721, 0.3549, 0.721, 0.3447, 0.7301, 0.3447, 0.7301, 0.3549, 0.6752, 0.3853, 0.6752, 0.3751, 0.6844, 0.3751, 0.6844, 0.3853, 0.7027, 0.3549, 0.7027, 0.3447, 0.7118, 0.3447, 0.7118, 0.3549, 0.6752, 0.365, 0.6752, 0.3549, 0.6844, 0.3549, 0.6844, 0.365, 0.6661, 0.365, 0.6752, 0.365, 0.6752, 0.3751, 0.6661, 0.3751, 0.6661, 0.3447, 0.6752, 0.3447, 0.6752, 0.3549, 0.6661, 0.3549, 0.721, 0.3447, 0.721, 0.3346, 0.7301, 0.3346, 0.7301, 0.3447, 0.6569, 0.3853, 0.6569, 0.3751, 0.6661, 0.3751, 0.6661, 0.3853, 0.7393, 0.3447, 0.7393, 0.3549, 0.7301, 0.3549, 0.7301, 0.3447, 0.6803, 0.6857, 0.6803, 0.6755, 0.6895, 0.6755, 0.6895, 0.6857, 0.6895, 0.7262, 0.6803, 0.7262, 0.6803, 0.7161, 0.6895, 0.7161, 0.6895, 0.706, 0.6895, 0.7161, 0.6803, 0.7161, 0.6803, 0.706, 0.7027, 0.3346, 0.7027, 0.3245, 0.7118, 0.3245, 0.7118, 0.3346, 0.1489, 0.7769, 0.1489, 0.7668, 0.158, 0.7668, 0.158, 0.7769, 0.7301, 0.3853, 0.721, 0.3853, 0.721, 0.3751, 0.7301, 0.3751, 0.6895, 0.7668, 0.6986, 0.7668, 0.6986, 0.7769, 0.6895, 0.7769, 0.6752, 0.3853, 0.6661, 0.3853, 0.6661, 0.3751, 0.6752, 0.3751, 0.6478, 0.365, 0.6478, 0.3549, 0.6569, 0.3549, 0.6569, 0.365, 0.7118, 0.3346, 0.7118, 0.3245, 0.721, 0.3245, 0.721, 0.3346, 0.1489, 0.7465, 0.158, 0.7465, 0.158, 0.7566, 0.1489, 0.7566, 0.7118, 0.365, 0.7118, 0.3549, 0.721, 0.3549, 0.721, 0.365, 0.6387, 0.3751, 0.6387, 0.365, 0.6478, 0.365, 0.6478, 0.3751, 0.1489, 0.7161, 0.1489, 0.706, 0.158, 0.706, 0.158, 0.7161, 0.6986, 0.7364, 0.6986, 0.7465, 0.6895, 0.7465, 0.6895, 0.7364, 0.1489, 0.8175, 0.1489, 0.8073, 0.158, 0.8073, 0.158, 0.8175, 0.6569, 0.3549, 0.6661, 0.3549, 0.6661, 0.365, 0.6569, 0.365, 0.721, 0.3447, 0.721, 0.3549, 0.7118, 0.3549, 0.7118, 0.3447, 0.6387, 0.3853, 0.6387, 0.3751, 0.6478, 0.3751, 0.6478, 0.3853, 0.6478, 0.3447, 0.6478, 0.3346, 0.6569, 0.3346, 0.6569, 0.3447, 0.6569, 0.3751, 0.6569, 0.3853, 0.6478, 0.3853, 0.6478, 0.3751, 0.7301, 0.3751, 0.721, 0.3751, 0.721, 0.365, 0.7301, 0.365, 0.6895, 0.7465, 0.6895, 0.7566, 0.6803, 0.7566, 0.6803, 0.7465, 0.158, 0.8073, 0.1489, 0.8073, 0.1489, 0.7972, 0.158, 0.7972, 0.6844, 0.3245, 0.6935, 0.3245, 0.6935, 0.3346, 0.6844, 0.3346, 0.1489, 0.7262, 0.1489, 0.7161, 0.158, 0.7161, 0.158, 0.7262, 0.6935, 0.3751, 0.6935, 0.3853, 0.6844, 0.3853, 0.6844, 0.3751, 0.7301, 0.3853, 0.7301, 0.3751, 0.7393, 0.3751, 0.7393, 0.3853, 0.6661, 0.3346, 0.6661, 0.3245, 0.6752, 0.3245, 0.6752, 0.3346, 0.7301, 0.365, 0.721, 0.365, 0.721, 0.3549, 0.7301, 0.3549, 0.6803, 0.6958, 0.6803, 0.6857, 0.6895, 0.6857, 0.6895, 0.6958, 0.6895, 0.7262, 0.6895, 0.7161, 0.6986, 0.7161, 0.6986, 0.7262, 0.6661, 0.3447, 0.6661, 0.3549, 0.6569, 0.3549, 0.6569, 0.3447, 0.7301, 0.3346, 0.721, 0.3346, 0.721, 0.3245, 0.7301, 0.3245, 0.6569, 0.365, 0.6661, 0.365, 0.6661, 0.3751, 0.6569, 0.3751, 0.7027, 0.3447, 0.7027, 0.3346, 0.7118, 0.3346, 0.7118, 0.3447, 0.6844, 0.3447, 0.6844, 0.3346, 0.6935, 0.3346, 0.6935, 0.3447, 0.6478, 0.3346, 0.6478, 0.3245, 0.6569, 0.3245, 0.6569, 0.3346, 0.6569, 0.365, 0.6569, 0.3751, 0.6478, 0.3751, 0.6478, 0.365, 0.7027, 0.3853, 0.6935, 0.3853, 0.6935, 0.3751, 0.7027, 0.3751, 0.6387, 0.3245, 0.6478, 0.3245, 0.6478, 0.3346, 0.6387, 0.3346, 0.7027, 0.365, 0.7027, 0.3549, 0.7118, 0.3549, 0.7118, 0.365, 0.6803, 0.7668, 0.6803, 0.7566, 0.6895, 0.7566, 0.6895, 0.7668, 0.6844, 0.3751, 0.6844, 0.365, 0.6935, 0.365, 0.6935, 0.3751, 0.158, 0.6755, 0.158, 0.6857, 0.1489, 0.6857, 0.1489, 0.6755, 0.7628, 0.0, 0.7628, 0.242, 0.8266, 0.242, 0.8266, 0.0, 0.6989, 0.6279, 0.6989, 0.8699, 0.7734, 0.8699, 0.7734, 0.6279, 0.8372, 0.6279, 0.8372, 0.386, 0.7734, 0.386, 0.7734, 0.6279, 0.6989, 0.386, 0.6989, 0.6279, 0.7734, 0.6279, 0.7734, 0.386, 0.6989, 0.8699, 0.6989, 0.9524, 0.7628, 0.9524, 0.7628, 0.8699, 0.7417, 0.3245, 0.7417, 0.242, 0.6778, 0.242, 0.6778, 0.3245, 0.6129, 0.6755, 0.6767, 0.6755, 0.6767, 0.9175, 0.6129, 0.9175, 0.6139, 6.898e-08, 0.6883, 0.0, 0.6883, 0.242, 0.6139, 0.242, 0.8372, 0.8699, 0.7734, 0.8699, 0.7734, 0.6279, 0.8372, 0.6279, 0.5384, 0.6755, 0.6129, 0.6755, 0.6129, 0.9175, 0.5384, 0.9175, 0.8055, 0.3245, 0.7417, 0.3245, 0.7417, 0.242, 0.8055, 0.242, 0.6139, 0.242, 0.6778, 0.242, 0.6778, 0.3245, 0.6139, 0.3245, 1.0, 0.6279, 0.9457, 0.6279, 0.9457, 0.386, 1.0, 0.386, 0.2407, 0.9175, 0.1663, 0.9175, 0.1663, 0.6755, 0.2407, 0.6755, 0.9457, 0.8699, 0.8915, 0.8699, 0.8915, 0.6279, 0.9457, 0.6279, 0.07443, 0.6755, 0.1489, 0.6755, 0.1489, 0.9175, 0.07443, 0.9175, 0.05426, 0.9175, 0.1085, 0.9175, 0.1085, 1.0, 0.05426, 1.0, 0.8055, 0.242, 0.8598, 0.242, 0.8598, 0.3245, 0.8055, 0.3245, 0.8915, 0.8699, 0.8915, 0.6279, 0.8372, 0.6279, 0.8372, 0.8699, 0.0, 0.6755, 4.15e-08, 0.9175, 0.07443, 0.9175, 0.07443, 0.6755, 0.9352, 0.242, 0.9352, 0.0, 0.8809, 1.199e-08, 0.8809, 0.242, 0.6883, 4.599e-08, 0.6883, 0.242, 0.7628, 0.242, 0.7628, 0.0, 0.1085, 0.9175, 0.1085, 1.0, 0.1628, 1.0, 0.1628, 0.9175, 0.1663, 0.9175, 0.1663, 1.0, 0.2206, 1.0, 0.2206, 0.9175, 0.8266, 0.0, 0.8266, 0.242, 0.8809, 0.242, 0.8809, 0.0, 0.3151, 0.6755, 0.3151, 0.9175, 0.3896, 0.9175, 0.3896, 0.6755, 0.9894, 0.242, 0.9894, 0.0, 0.9352, 1.796e-08, 0.9352, 0.242, 0.3151, 0.9175, 0.3151, 0.6755, 0.2407, 0.6755, 0.2407, 0.9175, 0.8372, 0.8699, 0.8372, 0.9524, 0.8915, 0.9524, 0.8915, 0.8699, 0.2206, 0.9175, 0.2206, 1.0, 0.2748, 1.0, 0.2748, 0.9175, 0.8372, 0.386, 0.8915, 0.386, 0.8915, 0.6279, 0.8372, 0.6279, 0.5384, 0.9175, 0.464, 0.9175, 0.464, 0.6755, 0.5384, 0.6755, 0.9457, 0.6279, 0.8915, 0.6279, 0.8915, 0.386, 0.9457, 0.386, 0.3896, 0.6755, 0.464, 0.6755, 0.464, 0.9175, 0.3896, 0.9175, 0.8276, 0.9524, 0.7734, 0.9524, 0.7734, 0.8699, 0.8276, 0.8699, 0.0, 0.9175, 0.05426, 0.9175, 0.05426, 1.0, 2.075e-08, 1.0, 0.4396, 0.2405, 0.4396, 0.1441, 0.4378, 0.1441, 0.4378, 0.1429, 0.4378, 0.1417, 0.4378, 0.1405, 0.4378, 0.1392, 0.4378, 0.1658, 0.4377, 0.1923, 0.4377, 0.2188, 0.4376, 0.2454, 0.4376, 0.2442, 0.4376, 0.243, 0.4376, 0.2417, 0.4376, 0.2405, 0.1819, 0.567, 0.1819, 0.5308, 0.183, 0.5308, 0.183, 0.567, 0.1776, 0.567, 0.1776, 0.5308, 0.1787, 0.5308, 0.1787, 0.567, 0.1776, 0.4222, 0.1776, 0.386, 0.1787, 0.386, 0.1787, 0.4222, 0.1841, 0.4946, 0.1841, 0.5308, 0.183, 0.5308, 0.183, 0.4946, 0.1885, 0.4946, 0.1885, 0.5308, 0.1874, 0.5308, 0.1874, 0.4946, 0.1885, 0.6394, 0.1885, 0.6755, 0.1874, 0.6755, 0.1874, 0.6394, 0.2634, 0.1454, 0.2613, 0.1454, 0.2613, 0.1442, 0.2613, 0.143, 0.2613, 0.1418, 0.2613, 0.1406, 0.2614, 0.1671, 0.2614, 0.1936, 0.2615, 0.2202, 0.2616, 0.2467, 0.2616, 0.2455, 0.2616, 0.2443, 0.2616, 0.2431, 0.2616, 0.2419, 0.2634, 0.2419, 0.1819, 0.4946, 0.1819, 0.4584, 0.183, 0.4584, 0.183, 0.4946, 0.1798, 0.4946, 0.1798, 0.4584, 0.1808, 0.4584, 0.1808, 0.4946, 0.1798, 0.4222, 0.1798, 0.386, 0.1808, 0.386, 0.1808, 0.4222, 0.1841, 0.567, 0.1841, 0.6032, 0.183, 0.6032, 0.183, 0.567, 0.1863, 0.567, 0.1863, 0.6032, 0.1852, 0.6032, 0.1852, 0.567, 0.1863, 0.6394, 0.1863, 0.6755, 0.1852, 0.6755, 0.1852, 0.6394, 0.1819, 0.6394, 0.1819, 0.6032, 0.183, 0.6032, 0.183, 0.6394, 0.1798, 0.6394, 0.1798, 0.6032, 0.1808, 0.6032, 0.1808, 0.6394, 0.1798, 0.567, 0.1798, 0.5308, 0.1808, 0.5308, 0.1808, 0.567, 0.1776, 0.6394, 0.1776, 0.6032, 0.1787, 0.6032, 0.1787, 0.6394, 0.1754, 0.6394, 0.1754, 0.6032, 0.1765, 0.6032, 0.1765, 0.6394, 0.1754, 0.567, 0.1754, 0.5308, 0.1765, 0.5308, 0.1765, 0.567, 0.1776, 0.4946, 0.1776, 0.4584, 0.1787, 0.4584, 0.1787, 0.4946, 0.1754, 0.4946, 0.1754, 0.4584, 0.1765, 0.4584, 0.1765, 0.4946, 0.1754, 0.4222, 0.1754, 0.386, 0.1765, 0.386, 0.1765, 0.4222, 0.1841, 0.4222, 0.1841, 0.4584, 0.183, 0.4584, 0.183, 0.4222, 0.1863, 0.4222, 0.1863, 0.4584, 0.1852, 0.4584, 0.1852, 0.4222, 0.1863, 0.4946, 0.1863, 0.5308, 0.1852, 0.5308, 0.1852, 0.4946, 0.1885, 0.4222, 0.1885, 0.4584, 0.1874, 0.4584, 0.1874, 0.4222, 0.1907, 0.4222, 0.1907, 0.4584, 0.1896, 0.4584, 0.1896, 0.4222, 0.1907, 0.4946, 0.1907, 0.5308, 0.1896, 0.5308, 0.1896, 0.4946, 0.1885, 0.567, 0.1885, 0.6032, 0.1874, 0.6032, 0.1874, 0.567, 0.1907, 0.567, 0.1907, 0.6032, 0.1896, 0.6032, 0.1896, 0.567, 0.1907, 0.6394, 0.1907, 0.6755, 0.1896, 0.6755, 0.1896, 0.6394, 0.1819, 0.4584, 0.1819, 0.4222, 0.183, 0.4222, 0.183, 0.4584, 0.1808, 0.4584, 0.1808, 0.4222, 0.1819, 0.4222, 0.1819, 0.4584, 0.1808, 0.4222, 0.1808, 0.386, 0.1819, 0.386, 0.1819, 0.4222, 0.1841, 0.6032, 0.1841, 0.6394, 0.183, 0.6394, 0.183, 0.6032, 0.1852, 0.6032, 0.1852, 0.6394, 0.1841, 0.6394, 0.1841, 0.6032, 0.1852, 0.6394, 0.1852, 0.6755, 0.1841, 0.6755, 0.1841, 0.6394, 0.1819, 0.6032, 0.1819, 0.567, 0.183, 0.567, 0.183, 0.6032, 0.1808, 0.6032, 0.1808, 0.567, 0.1819, 0.567, 0.1819, 0.6032, 0.1808, 0.567, 0.1808, 0.5308, 0.1819, 0.5308, 0.1819, 0.567, 0.1776, 0.6032, 0.1776, 0.567, 0.1787, 0.567, 0.1787, 0.6032, 0.1765, 0.6032, 0.1765, 0.567, 0.1776, 0.567, 0.1776, 0.6032, 0.1765, 0.567, 0.1765, 0.5308, 0.1776, 0.5308, 0.1776, 0.567, 0.1776, 0.4584, 0.1776, 0.4222, 0.1787, 0.4222, 0.1787, 0.4584, 0.1765, 0.4584, 0.1765, 0.4222, 0.1776, 0.4222, 0.1776, 0.4584, 0.1765, 0.4222, 0.1765, 0.386, 0.1776, 0.386, 0.1776, 0.4222, 0.1841, 0.4584, 0.1841, 0.4946, 0.183, 0.4946, 0.183, 0.4584, 0.1852, 0.4584, 0.1852, 0.4946, 0.1841, 0.4946, 0.1841, 0.4584, 0.1852, 0.4946, 0.1852, 0.5308, 0.1841, 0.5308, 0.1841, 0.4946, 0.1885, 0.4584, 0.1885, 0.4946, 0.1874, 0.4946, 0.1874, 0.4584, 0.1896, 0.4584, 0.1896, 0.4946, 0.1885, 0.4946, 0.1885, 0.4584, 0.1896, 0.4946, 0.1896, 0.5308, 0.1885, 0.5308, 0.1885, 0.4946, 0.1885, 0.6032, 0.1885, 0.6394, 0.1874, 0.6394, 0.1874, 0.6032, 0.1896, 0.6032, 0.1896, 0.6394, 0.1885, 0.6394, 0.1885, 0.6032, 0.1896, 0.6394, 0.1896, 0.6755, 0.1885, 0.6755, 0.1885, 0.6394, 0.1819, 0.5308, 0.1819, 0.4946, 0.183, 0.4946, 0.183, 0.5308, 0.1808, 0.5308, 0.1808, 0.4946, 0.1819, 0.4946, 0.1819, 0.5308, 0.1808, 0.4946, 0.1808, 0.4584, 0.1819, 0.4584, 0.1819, 0.4946, 0.1798, 0.5308, 0.1798, 0.4946, 0.1808, 0.4946, 0.1808, 0.5308, 0.1787, 0.5308, 0.1787, 0.4946, 0.1798, 0.4946, 0.1798, 0.5308, 0.1787, 0.4946, 0.1787, 0.4584, 0.1798, 0.4584, 0.1798, 0.4946, 0.1798, 0.4584, 0.1798, 0.4222, 0.1808, 0.4222, 0.1808, 0.4584, 0.1787, 0.4584, 0.1787, 0.4222, 0.1798, 0.4222, 0.1798, 0.4584, 0.1787, 0.4222, 0.1787, 0.386, 0.1798, 0.386, 0.1798, 0.4222, 0.1841, 0.5308, 0.1841, 0.567, 0.183, 0.567, 0.183, 0.5308, 0.1852, 0.5308, 0.1852, 0.567, 0.1841, 0.567, 0.1841, 0.5308, 0.1852, 0.567, 0.1852, 0.6032, 0.1841, 0.6032, 0.1841, 0.567, 0.1863, 0.5308, 0.1863, 0.567, 0.1852, 0.567, 0.1852, 0.5308, 0.1874, 0.5308, 0.1874, 0.567, 0.1863, 0.567, 0.1863, 0.5308, 0.1874, 0.567, 0.1874, 0.6032, 0.1863, 0.6032, 0.1863, 0.567, 0.1863, 0.6032, 0.1863, 0.6394, 0.1852, 0.6394, 0.1852, 0.6032, 0.1874, 0.6032, 0.1874, 0.6394, 0.1863, 0.6394, 0.1863, 0.6032, 0.1874, 0.6394, 0.1874, 0.6755, 0.1863, 0.6755, 0.1863, 0.6394, 0.1819, 0.6755, 0.1819, 0.6394, 0.183, 0.6394, 0.183, 0.6755, 0.1808, 0.6755, 0.1808, 0.6394, 0.1819, 0.6394, 0.1819, 0.6755, 0.1808, 0.6394, 0.1808, 0.6032, 0.1819, 0.6032, 0.1819, 0.6394, 0.1798, 0.6755, 0.1798, 0.6394, 0.1808, 0.6394, 0.1808, 0.6755, 0.1787, 0.6755, 0.1787, 0.6394, 0.1798, 0.6394, 0.1798, 0.6755, 0.1787, 0.6394, 0.1787, 0.6032, 0.1798, 0.6032, 0.1798, 0.6394, 0.1798, 0.6032, 0.1798, 0.567, 0.1808, 0.567, 0.1808, 0.6032, 0.1787, 0.6032, 0.1787, 0.567, 0.1798, 0.567, 0.1798, 0.6032, 0.1787, 0.567, 0.1787, 0.5308, 0.1798, 0.5308, 0.1798, 0.567, 0.1776, 0.6755, 0.1776, 0.6394, 0.1787, 0.6394, 0.1787, 0.6755, 0.1765, 0.6755, 0.1765, 0.6394, 0.1776, 0.6394, 0.1776, 0.6755, 0.1765, 0.6394, 0.1765, 0.6032, 0.1776, 0.6032, 0.1776, 0.6394, 0.1754, 0.6755, 0.1754, 0.6394, 0.1765, 0.6394, 0.1765, 0.6755, 0.1743, 0.6755, 0.1743, 0.6394, 0.1754, 0.6394, 0.1754, 0.6755, 0.1743, 0.6394, 0.1743, 0.6032, 0.1754, 0.6032, 0.1754, 0.6394, 0.1754, 0.6032, 0.1754, 0.567, 0.1765, 0.567, 0.1765, 0.6032, 0.1743, 0.6032, 0.1743, 0.567, 0.1754, 0.567, 0.1754, 0.6032, 0.1743, 0.567, 0.1743, 0.5308, 0.1754, 0.5308, 0.1754, 0.567, 0.1776, 0.5308, 0.1776, 0.4946, 0.1787, 0.4946, 0.1787, 0.5308, 0.1765, 0.5308, 0.1765, 0.4946, 0.1776, 0.4946, 0.1776, 0.5308, 0.1765, 0.4946, 0.1765, 0.4584, 0.1776, 0.4584, 0.1776, 0.4946, 0.1754, 0.5308, 0.1754, 0.4946, 0.1765, 0.4946, 0.1765, 0.5308, 0.1743, 0.5308, 0.1743, 0.4946, 0.1754, 0.4946, 0.1754, 0.5308, 0.1743, 0.4946, 0.1743, 0.4584, 0.1754, 0.4584, 0.1754, 0.4946, 0.1754, 0.4584, 0.1754, 0.4222, 0.1765, 0.4222, 0.1765, 0.4584, 0.1743, 0.4584, 0.1743, 0.4222, 0.1754, 0.4222, 0.1754, 0.4584, 0.1743, 0.4222, 0.1743, 0.386, 0.1754, 0.386, 0.1754, 0.4222, 0.1841, 0.386, 0.1841, 0.4222, 0.183, 0.4222, 0.183, 0.386, 0.1852, 0.386, 0.1852, 0.4222, 0.1841, 0.4222, 0.1841, 0.386, 0.1852, 0.4222, 0.1852, 0.4584, 0.1841, 0.4584, 0.1841, 0.4222, 0.1863, 0.386, 0.1863, 0.4222, 0.1852, 0.4222, 0.1852, 0.386, 0.1874, 0.386, 0.1874, 0.4222, 0.1863, 0.4222, 0.1863, 0.386, 0.1874, 0.4222, 0.1874, 0.4584, 0.1863, 0.4584, 0.1863, 0.4222, 0.1863, 0.4584, 0.1863, 0.4946, 0.1852, 0.4946, 0.1852, 0.4584, 0.1874, 0.4584, 0.1874, 0.4946, 0.1863, 0.4946, 0.1863, 0.4584, 0.1874, 0.4946, 0.1874, 0.5308, 0.1863, 0.5308, 0.1863, 0.4946, 0.1885, 0.386, 0.1885, 0.4222, 0.1874, 0.4222, 0.1874, 0.386, 0.1896, 0.386, 0.1896, 0.4222, 0.1885, 0.4222, 0.1885, 0.386, 0.1896, 0.4222, 0.1896, 0.4584, 0.1885, 0.4584, 0.1885, 0.4222, 0.1907, 0.386, 0.1907, 0.4222, 0.1896, 0.4222, 0.1896, 0.386, 0.1918, 0.386, 0.1918, 0.4222, 0.1907, 0.4222, 0.1907, 0.386, 0.1918, 0.4222, 0.1918, 0.4584, 0.1907, 0.4584, 0.1907, 0.4222, 0.1907, 0.4584, 0.1907, 0.4946, 0.1896, 0.4946, 0.1896, 0.4584, 0.1918, 0.4584, 0.1918, 0.4946, 0.1907, 0.4946, 0.1907, 0.4584, 0.1918, 0.4946, 0.1918, 0.5308, 0.1907, 0.5308, 0.1907, 0.4946, 0.1885, 0.5308, 0.1885, 0.567, 0.1874, 0.567, 0.1874, 0.5308, 0.1896, 0.5308, 0.1896, 0.567, 0.1885, 0.567, 0.1885, 0.5308, 0.1896, 0.567, 0.1896, 0.6032, 0.1885, 0.6032, 0.1885, 0.567, 0.1907, 0.5308, 0.1907, 0.567, 0.1896, 0.567, 0.1896, 0.5308, 0.1918, 0.5308, 0.1918, 0.567, 0.1907, 0.567, 0.1907, 0.5308, 0.1918, 0.567, 0.1918, 0.6032, 0.1907, 0.6032, 0.1907, 0.567, 0.1907, 0.6032, 0.1907, 0.6394, 0.1896, 0.6394, 0.1896, 0.6032, 0.1918, 0.6032, 0.1918, 0.6394, 0.1907, 0.6394, 0.1907, 0.6032, 0.1918, 0.6394, 0.1918, 0.6755, 0.1907, 0.6755, 0.1907, 0.6394])
me_cube.materials.append(mat_material_005)
me_cube.materials.append(mat_myland)
me_cube.use_remesh_preserve_volume = False
me_cube.use_remesh_preserve_attributes = False
me_cube.use_mirror_vertex_groups = False
me_cube.update()

# ---- objects
ob_cube = bpy.data.objects.new('Cube', me_cube)
ob_lamp = bpy.data.objects.new('Lamp', light_lamp)
ob_camera = bpy.data.objects.new('Camera', cam_camera)

# ---- transforms, parenting, visibility, modifiers, constraints
ob_cube.location = (0.0, 0.0, 0.0)
ob_cube.scale = (1.821, 1.821, 1.821)
ob_cube.lock_rotations_4d = False
ob_cube.empty_display_type = 'ARROWS'
ob_cube.lineart.crease_threshold = 0.0
ob_lamp.location = (4.076, 1.005, 5.904)
ob_lamp.rotation_euler = (0.6503, 0.05522, 1.866)
ob_lamp.lock_rotations_4d = False
ob_lamp.empty_display_type = 'ARROWS'
ob_lamp.color = (0.0, 0.0, 0.0, 0.0)
ob_lamp.lineart.crease_threshold = 0.0
ob_camera.location = (7.481, -6.508, 5.344)
ob_camera.rotation_euler = (1.109, 0.01082, 0.8149)
ob_camera.lock_rotations_4d = False
ob_camera.empty_display_type = 'ARROWS'
ob_camera.color = (0.0, 0.0, 0.0, 0.0)
ob_camera.display_type = 'WIRE'
ob_camera.lineart.crease_threshold = 0.0

# ---- collection membership
col_collection_1.objects.link(ob_cube)
col_collection_1.objects.link(ob_lamp)
col_collection_1.objects.link(ob_camera)

# ---- scene / render settings (as saved in the file)
scene.camera = ob_camera
scene.frame_start = 1; scene.frame_end = 250; scene.frame_set(1)
scene.render.engine = 'BLENDER_EEVEE_NEXT'
scene.render.resolution_percentage = 50
scene.render.dither_intensity = 0.0
scene.cycles.use_denoising = False
scene.cycles.samples = 10
scene.cycles.sampling_pattern = 'TABULATED_SOBOL'
scene.cycles.light_sampling_threshold = 0.0
scene.cycles.use_adaptive_sampling = False
scene.cycles.use_light_tree = False
scene.cycles.blur_glossy = 0.0
scene.cycles.volume_bounces = 1
scene.cycles.pixel_filter_type = 'GAUSSIAN'
scene.cycles.sample_clamp_indirect = 0.0
scene.view_settings.view_transform = 'Standard'
bpy.context.view_layer.update()
